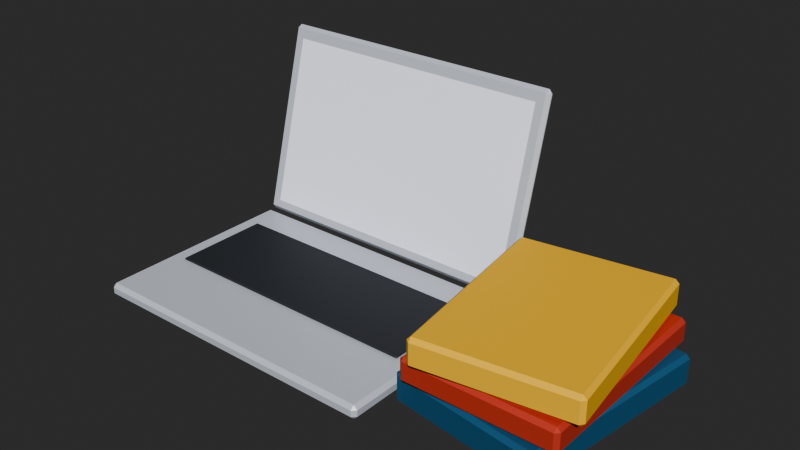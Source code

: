 # Source: lesson-folk.blend  (saved by Blender 5.2.44; exported with 4.5.12 LTS)
import bpy
from mathutils import Matrix  # noqa: F401  (used for matrix-valued properties, if any)

bpy.ops.wm.read_factory_settings(use_empty=True)
scene = bpy.context.scene
scene.name = 'Scene'

# ---- materials (node trees are filled in below, after node groups)
mat_laptop = bpy.data.materials.new('laptop')
mat_laptop.diffuse_color = (0.4851, 0.5149, 0.5647, 1.0)
mat_keys = bpy.data.materials.new('keys')
mat_keys.diffuse_color = (0.04231, 0.04667, 0.05448, 1.0)
mat_screen = bpy.data.materials.new('screen')
mat_screen.diffuse_color = (0.807, 0.8228, 0.9216, 1.0)
mat_book_a = bpy.data.materials.new('book-a')
mat_book_a.diffuse_color = (0.02843, 0.1095, 0.2016, 1.0)
mat_book_b = bpy.data.materials.new('book-b')
mat_book_b.diffuse_color = (0.4793, 0.0648, 0.04231, 1.0)
mat_book_c = bpy.data.materials.new('book-c')
mat_book_c.diffuse_color = (0.7454, 0.4508, 0.06848, 1.0)

# ---- material node trees
mat_laptop.use_nodes = True; mat_laptop.node_tree.nodes.clear()
_N = mat_laptop.node_tree.nodes; _L = mat_laptop.node_tree.links
n0 = _N.new('ShaderNodeBsdfPrincipled'); n0.name = 'Principled BSDF'; n0.location = (-200, 100)
n0.inputs[0].default_value = (0.4851, 0.5149, 0.5647, 1.0)
n0.inputs[2].default_value = 0.35
n0.inputs[10].default_value = 0.005
n1 = _N.new('ShaderNodeOutputMaterial'); n1.name = 'Material Output'; n1.location = (200, 100)
_L.new(n0.outputs[0], n1.inputs[0])
n1.is_active_output = True
mat_keys.use_nodes = True; mat_keys.node_tree.nodes.clear()
_N = mat_keys.node_tree.nodes; _L = mat_keys.node_tree.links
n0 = _N.new('ShaderNodeBsdfPrincipled'); n0.name = 'Principled BSDF'; n0.location = (-200, 100)
n0.inputs[0].default_value = (0.04231, 0.04667, 0.05448, 1.0)
n0.inputs[2].default_value = 0.6
n0.inputs[10].default_value = 0.005
n1 = _N.new('ShaderNodeOutputMaterial'); n1.name = 'Material Output'; n1.location = (200, 100)
_L.new(n0.outputs[0], n1.inputs[0])
n1.is_active_output = True
mat_screen.use_nodes = True; mat_screen.node_tree.nodes.clear()
_N = mat_screen.node_tree.nodes; _L = mat_screen.node_tree.links
n0 = _N.new('ShaderNodeBsdfPrincipled'); n0.name = 'Principled BSDF'; n0.location = (-200, 100)
n0.inputs[0].default_value = (0.807, 0.8228, 0.9216, 1.0)
n0.inputs[2].default_value = 0.4
n0.inputs[10].default_value = 0.005
n1 = _N.new('ShaderNodeOutputMaterial'); n1.name = 'Material Output'; n1.location = (200, 100)
_L.new(n0.outputs[0], n1.inputs[0])
n1.is_active_output = True
mat_book_a.use_nodes = True; mat_book_a.node_tree.nodes.clear()
_N = mat_book_a.node_tree.nodes; _L = mat_book_a.node_tree.links
n0 = _N.new('ShaderNodeBsdfPrincipled'); n0.name = 'Principled BSDF'; n0.location = (-200, 100)
n0.inputs[0].default_value = (0.02843, 0.1095, 0.2016, 1.0)
n0.inputs[2].default_value = 0.8
n0.inputs[10].default_value = 0.005
n1 = _N.new('ShaderNodeOutputMaterial'); n1.name = 'Material Output'; n1.location = (200, 100)
_L.new(n0.outputs[0], n1.inputs[0])
n1.is_active_output = True
mat_book_b.use_nodes = True; mat_book_b.node_tree.nodes.clear()
_N = mat_book_b.node_tree.nodes; _L = mat_book_b.node_tree.links
n0 = _N.new('ShaderNodeBsdfPrincipled'); n0.name = 'Principled BSDF'; n0.location = (-200, 100)
n0.inputs[0].default_value = (0.4793, 0.0648, 0.04231, 1.0)
n0.inputs[2].default_value = 0.8
n0.inputs[10].default_value = 0.005
n1 = _N.new('ShaderNodeOutputMaterial'); n1.name = 'Material Output'; n1.location = (200, 100)
_L.new(n0.outputs[0], n1.inputs[0])
n1.is_active_output = True
mat_book_c.use_nodes = True; mat_book_c.node_tree.nodes.clear()
_N = mat_book_c.node_tree.nodes; _L = mat_book_c.node_tree.links
n0 = _N.new('ShaderNodeBsdfPrincipled'); n0.name = 'Principled BSDF'; n0.location = (-200, 100)
n0.inputs[0].default_value = (0.7454, 0.4508, 0.06848, 1.0)
n0.inputs[2].default_value = 0.8
n0.inputs[10].default_value = 0.005
n1 = _N.new('ShaderNodeOutputMaterial'); n1.name = 'Material Output'; n1.location = (200, 100)
_L.new(n0.outputs[0], n1.inputs[0])
n1.is_active_output = True

# ---- world
world_world = bpy.data.worlds.new('World'); scene.world = world_world
world_world.use_nodes = True; world_world.node_tree.nodes.clear()
_N = world_world.node_tree.nodes; _L = world_world.node_tree.links
n0 = _N.new('ShaderNodeOutputWorld'); n0.name = 'World Output'; n0.location = (200, 100)
n1 = _N.new('ShaderNodeBackground'); n1.name = 'Background'; n1.location = (-200, 100)
n1.inputs[0].default_value = (0.05088, 0.05088, 0.05088, 1.0)
_L.new(n1.outputs[0], n0.inputs[0])
n0.is_active_output = True
world_world.color = (0.05088, 0.05088, 0.05088)
world_world.sun_shadow_jitter_overblur = 0.0

# ---- meshes
me_lesson_folk_laptop = bpy.data.meshes.new('lesson-folk.laptop')
me_lesson_folk_laptop.from_pydata([(-0.25, -0.19, 0.0), (-0.25, -0.19, 0.022), (-0.25, 0.15, 0.0), (-0.25, 0.15, 0.022), (0.25, -0.19, 0.0), (0.25, -0.19, 0.022), (0.25, 0.15, 0.0), (0.25, 0.15, 0.022), (-0.25, 0.1502, 0.02381), (-0.25, 0.2331, 0.3329), (-0.25, 0.1638, 0.02019), (-0.25, 0.2466, 0.3293), (0.25, 0.1502, 0.02381), (0.25, 0.2331, 0.3329), (0.25, 0.1638, 0.02019), (0.25, 0.2466, 0.3293)], [], [(0, 1, 3, 2), (2, 3, 7, 6), (6, 7, 5, 4), (4, 5, 1, 0), (2, 6, 4, 0), (7, 3, 1, 5), (8, 9, 11, 10), (10, 11, 15, 14), (14, 15, 13, 12), (12, 13, 9, 8), (10, 14, 12, 8), (15, 11, 9, 13)])
_uv = me_lesson_folk_laptop.uv_layers.new(name='Float2')
_uv.uv.foreach_set('vector', [0.0, 0.0, 0.0, 0.0, 0.0, 0.0, 0.0, 0.0, 0.0, 0.0, 0.0, 0.0, 0.0, 0.0, 0.0, 0.0, 0.0, 0.0, 0.0, 0.0, 0.0, 0.0, 0.0, 0.0, 0.0, 0.0, 0.0, 0.0, 0.0, 0.0, 0.0, 0.0, 0.0, 0.0, 0.0, 0.0, 0.0, 0.0, 0.0, 0.0, 0.0, 0.0, 0.0, 0.0, 0.0, 0.0, 0.0, 0.0, 0.0, 0.0, 0.0, 0.0, 0.0, 0.0, 0.0, 0.0, 0.0, 0.0, 0.0, 0.0, 0.0, 0.0, 0.0, 0.0, 0.0, 0.0, 0.0, 0.0, 0.0, 0.0, 0.0, 0.0, 0.0, 0.0, 0.0, 0.0, 0.0, 0.0, 0.0, 0.0, 0.0, 0.0, 0.0, 0.0, 0.0, 0.0, 0.0, 0.0, 0.0, 0.0, 0.0, 0.0, 0.0, 0.0, 0.0, 0.0])
me_lesson_folk_laptop.materials.append(mat_laptop)
me_lesson_folk_laptop.update()
me_lesson_folk_keys = bpy.data.meshes.new('lesson-folk.keys')
me_lesson_folk_keys.from_pydata([(-0.22, -0.07, 0.022), (-0.22, -0.07, 0.026), (-0.22, 0.09, 0.022), (-0.22, 0.09, 0.026), (0.22, -0.07, 0.022), (0.22, -0.07, 0.026), (0.22, 0.09, 0.022), (0.22, 0.09, 0.026)], [], [(0, 1, 3, 2), (2, 3, 7, 6), (6, 7, 5, 4), (4, 5, 1, 0), (2, 6, 4, 0), (7, 3, 1, 5)])
_uv = me_lesson_folk_keys.uv_layers.new(name='Float2')
_uv.uv.foreach_set('vector', [0.0, 0.0, 0.0, 0.0, 0.0, 0.0, 0.0, 0.0, 0.0, 0.0, 0.0, 0.0, 0.0, 0.0, 0.0, 0.0, 0.0, 0.0, 0.0, 0.0, 0.0, 0.0, 0.0, 0.0, 0.0, 0.0, 0.0, 0.0, 0.0, 0.0, 0.0, 0.0, 0.0, 0.0, 0.0, 0.0, 0.0, 0.0, 0.0, 0.0, 0.0, 0.0, 0.0, 0.0, 0.0, 0.0, 0.0, 0.0])
me_lesson_folk_keys.materials.append(mat_keys)
me_lesson_folk_keys.update()
me_lesson_folk_screen = bpy.data.meshes.new('lesson-folk.screen')
me_lesson_folk_screen.from_pydata([(-0.23, 0.1547, 0.04132), (0.23, 0.1547, 0.04132), (-0.23, 0.2271, 0.3118), (0.23, 0.2271, 0.3118)], [], [(0, 1, 3, 2)])
_uv = me_lesson_folk_screen.uv_layers.new(name='Float2')
_uv.uv.foreach_set('vector', [0.0, 0.0, 1.0, 0.0, 1.0, 1.0, 0.0, 1.0])
me_lesson_folk_screen.materials.append(mat_screen)
me_lesson_folk_screen.update()
me_lesson_folk_book_a = bpy.data.meshes.new('lesson-folk.book-a')
me_lesson_folk_book_a.from_pydata([(0.2589, -0.1217, 0.0), (0.2589, -0.1217, 0.05), (0.3034, 0.1951, 0.0), (0.3034, 0.1951, 0.05), (0.4966, -0.1551, 0.0), (0.4966, -0.1551, 0.05), (0.5411, 0.1617, 0.0), (0.5411, 0.1617, 0.05)], [], [(0, 1, 3, 2), (2, 3, 7, 6), (6, 7, 5, 4), (4, 5, 1, 0), (2, 6, 4, 0), (7, 3, 1, 5)])
_uv = me_lesson_folk_book_a.uv_layers.new(name='Float2')
_uv.uv.foreach_set('vector', [0.0, 0.0, 0.0, 0.0, 0.0, 0.0, 0.0, 0.0, 0.0, 0.0, 0.0, 0.0, 0.0, 0.0, 0.0, 0.0, 0.0, 0.0, 0.0, 0.0, 0.0, 0.0, 0.0, 0.0, 0.0, 0.0, 0.0, 0.0, 0.0, 0.0, 0.0, 0.0, 0.0, 0.0, 0.0, 0.0, 0.0, 0.0, 0.0, 0.0, 0.0, 0.0, 0.0, 0.0, 0.0, 0.0, 0.0, 0.0])
me_lesson_folk_book_a.materials.append(mat_book_a)
me_lesson_folk_book_a.update()
me_lesson_folk_book_b = bpy.data.meshes.new('lesson-folk.book-b')
me_lesson_folk_book_b.from_pydata([(0.28, -0.14, 0.05), (0.28, -0.14, 0.09), (0.28, 0.18, 0.05), (0.28, 0.18, 0.09), (0.52, -0.14, 0.05), (0.52, -0.14, 0.09), (0.52, 0.18, 0.05), (0.52, 0.18, 0.09)], [], [(0, 1, 3, 2), (2, 3, 7, 6), (6, 7, 5, 4), (4, 5, 1, 0), (2, 6, 4, 0), (7, 3, 1, 5)])
_uv = me_lesson_folk_book_b.uv_layers.new(name='Float2')
_uv.uv.foreach_set('vector', [0.0, 0.0, 0.0, 0.0, 0.0, 0.0, 0.0, 0.0, 0.0, 0.0, 0.0, 0.0, 0.0, 0.0, 0.0, 0.0, 0.0, 0.0, 0.0, 0.0, 0.0, 0.0, 0.0, 0.0, 0.0, 0.0, 0.0, 0.0, 0.0, 0.0, 0.0, 0.0, 0.0, 0.0, 0.0, 0.0, 0.0, 0.0, 0.0, 0.0, 0.0, 0.0, 0.0, 0.0, 0.0, 0.0, 0.0, 0.0])
me_lesson_folk_book_b.materials.append(mat_book_b)
me_lesson_folk_book_b.update()
me_lesson_folk_book_c = bpy.data.meshes.new('lesson-folk.book-c')
me_lesson_folk_book_c.from_pydata([(0.3034, -0.1551, 0.09), (0.3034, -0.1551, 0.135), (0.2589, 0.1617, 0.09), (0.2589, 0.1617, 0.135), (0.5411, -0.1217, 0.09), (0.5411, -0.1217, 0.135), (0.4966, 0.1951, 0.09), (0.4966, 0.1951, 0.135)], [], [(0, 1, 3, 2), (2, 3, 7, 6), (6, 7, 5, 4), (4, 5, 1, 0), (2, 6, 4, 0), (7, 3, 1, 5)])
_uv = me_lesson_folk_book_c.uv_layers.new(name='Float2')
_uv.uv.foreach_set('vector', [0.0, 0.0, 0.0, 0.0, 0.0, 0.0, 0.0, 0.0, 0.0, 0.0, 0.0, 0.0, 0.0, 0.0, 0.0, 0.0, 0.0, 0.0, 0.0, 0.0, 0.0, 0.0, 0.0, 0.0, 0.0, 0.0, 0.0, 0.0, 0.0, 0.0, 0.0, 0.0, 0.0, 0.0, 0.0, 0.0, 0.0, 0.0, 0.0, 0.0, 0.0, 0.0, 0.0, 0.0, 0.0, 0.0, 0.0, 0.0])
me_lesson_folk_book_c.materials.append(mat_book_c)
me_lesson_folk_book_c.update()

# ---- objects
ob_lesson_folk_laptop = bpy.data.objects.new('lesson-folk.laptop', me_lesson_folk_laptop)
ob_lesson_folk_keys = bpy.data.objects.new('lesson-folk.keys', me_lesson_folk_keys)
ob_lesson_folk_screen = bpy.data.objects.new('lesson-folk.screen', me_lesson_folk_screen)
ob_lesson_folk_book_a = bpy.data.objects.new('lesson-folk.book-a', me_lesson_folk_book_a)
ob_lesson_folk_book_b = bpy.data.objects.new('lesson-folk.book-b', me_lesson_folk_book_b)
ob_lesson_folk_book_c = bpy.data.objects.new('lesson-folk.book-c', me_lesson_folk_book_c)

# ---- transforms, parenting, visibility, modifiers, constraints
ob_lesson_folk_laptop.location = (0.0, 0.0, 0.0)
_m = ob_lesson_folk_laptop.modifiers.new('bevel', 'BEVEL')
_m.width = 0.006
_m.width_pct = 0.006
ob_lesson_folk_keys.location = (0.0, 0.0, 0.0)
_m = ob_lesson_folk_keys.modifiers.new('bevel', 'BEVEL')
_m.width = 0.006
_m.width_pct = 0.006
ob_lesson_folk_screen.location = (0.0, 0.0, 0.0)
ob_lesson_folk_book_a.location = (0.0, 0.0, 0.0)
_m = ob_lesson_folk_book_a.modifiers.new('bevel', 'BEVEL')
_m.width = 0.006
_m.width_pct = 0.006
ob_lesson_folk_book_b.location = (0.0, 0.0, 0.0)
_m = ob_lesson_folk_book_b.modifiers.new('bevel', 'BEVEL')
_m.width = 0.006
_m.width_pct = 0.006
ob_lesson_folk_book_c.location = (0.0, 0.0, 0.0)
_m = ob_lesson_folk_book_c.modifiers.new('bevel', 'BEVEL')
_m.width = 0.006
_m.width_pct = 0.006

# ---- collection membership
scene.collection.objects.link(ob_lesson_folk_laptop)
scene.collection.objects.link(ob_lesson_folk_keys)
scene.collection.objects.link(ob_lesson_folk_screen)
scene.collection.objects.link(ob_lesson_folk_book_a)
scene.collection.objects.link(ob_lesson_folk_book_b)
scene.collection.objects.link(ob_lesson_folk_book_c)

# ---- scene / render settings (as saved in the file)
scene.frame_start = 1; scene.frame_end = 250; scene.frame_set(1)
scene.render.engine = 'CYCLES'
scene.render.resolution_x = 2560
scene.render.resolution_y = 1440
scene.render.film_transparent = True
scene.render.bake_bias = 0.0
scene.render.bake_samples = 0
scene.cycles.use_denoising = False
scene.cycles.sampling_pattern = 'TABULATED_SOBOL'
scene.eevee.use_volume_custom_range = False
scene.eevee.fast_gi_thickness_far = 0.0
scene.view_settings.look = 'AgX - High Contrast'
bpy.context.view_layer.update()

# ---- added for rendering (the .blend has no active camera and no usable light): camera, sun
cam_auto = bpy.data.cameras.new('AutoCamera')
cam_auto.lens = 50.0
cam_auto.sensor_width = 36.0
cam_auto.clip_end = 1000.0
ob_auto_camera = bpy.data.objects.new('AutoCamera', cam_auto)
scene.collection.objects.link(ob_auto_camera)
ob_auto_camera.location = (1.0343, -1.03948, 0.877008)
ob_auto_camera.rotation_euler = (1.09748, -7.21219e-08, 0.694738)
scene.camera = ob_auto_camera
light_auto_sun = bpy.data.lights.new('AutoSun', 'SUN')
light_auto_sun.energy = 3.0
light_auto_sun.angle = 0.0523599
ob_auto_sun = bpy.data.objects.new('AutoSun', light_auto_sun)
scene.collection.objects.link(ob_auto_sun)
ob_auto_sun.rotation_euler = (0.872665, 0.174533, 0.523599)
bpy.context.view_layer.update()
